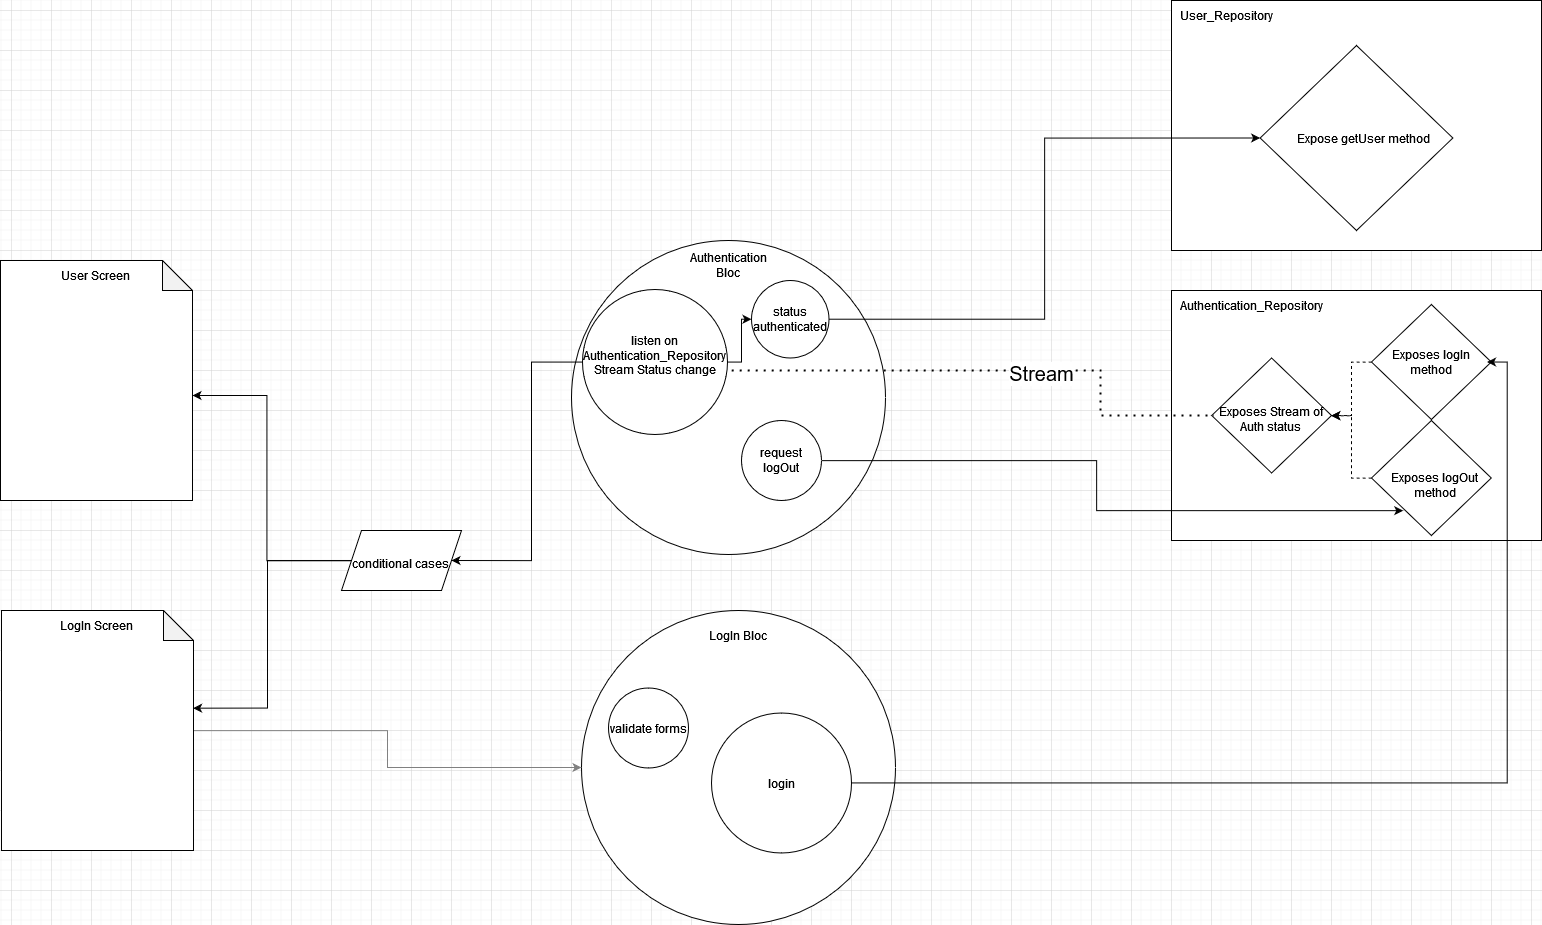

The diagram above was exported from draw.io. Its source (the exported page's mxGraphModel, read from the mxfile embedded in the PNG):
<mxGraphModel dx="3816" dy="2743" grid="1" gridSize="10" guides="1" tooltips="1" connect="1" arrows="1" fold="1" page="1" pageScale="1" pageWidth="850" pageHeight="1100" math="0" shadow="0">
  <root>
    <mxCell id="0" />
    <mxCell id="1" parent="0" />
    <mxCell id="m7OdOzpJ_di3vwTfqF6r-1" value="" style="rounded=0;whiteSpace=wrap;html=1;" vertex="1" parent="1">
      <mxGeometry x="360" y="80" width="370" height="250" as="geometry" />
    </mxCell>
    <mxCell id="m7OdOzpJ_di3vwTfqF6r-2" value="" style="rounded=0;whiteSpace=wrap;html=1;" vertex="1" parent="1">
      <mxGeometry x="360" y="-210" width="370" height="250" as="geometry" />
    </mxCell>
    <mxCell id="m7OdOzpJ_di3vwTfqF6r-3" value="Authentication_Repository" style="text;html=1;strokeColor=none;fillColor=none;align=center;verticalAlign=middle;whiteSpace=wrap;rounded=0;" vertex="1" parent="1">
      <mxGeometry x="360" y="80" width="160" height="30" as="geometry" />
    </mxCell>
    <mxCell id="m7OdOzpJ_di3vwTfqF6r-4" value="User_Repository" style="text;html=1;strokeColor=none;fillColor=none;align=center;verticalAlign=middle;whiteSpace=wrap;rounded=0;" vertex="1" parent="1">
      <mxGeometry x="360" y="-210" width="110" height="30" as="geometry" />
    </mxCell>
    <mxCell id="m7OdOzpJ_di3vwTfqF6r-5" value="" style="rhombus;whiteSpace=wrap;html=1;" vertex="1" parent="1">
      <mxGeometry x="400.21" y="147.5" width="119.79" height="115" as="geometry" />
    </mxCell>
    <mxCell id="m7OdOzpJ_di3vwTfqF6r-6" value="Exposes Stream of Auth status" style="text;html=1;strokeColor=none;fillColor=none;align=center;verticalAlign=middle;whiteSpace=wrap;rounded=0;" vertex="1" parent="1">
      <mxGeometry x="397.5" y="194" width="122.5" height="30" as="geometry" />
    </mxCell>
    <mxCell id="m7OdOzpJ_di3vwTfqF6r-7" value="" style="rhombus;whiteSpace=wrap;html=1;" vertex="1" parent="1">
      <mxGeometry x="448.65" y="-165" width="192.71" height="185" as="geometry" />
    </mxCell>
    <mxCell id="m7OdOzpJ_di3vwTfqF6r-8" value="Expose getUser method" style="text;html=1;strokeColor=none;fillColor=none;align=center;verticalAlign=middle;whiteSpace=wrap;rounded=0;" vertex="1" parent="1">
      <mxGeometry x="483.75" y="-87.5" width="136.25" height="30" as="geometry" />
    </mxCell>
    <mxCell id="m7OdOzpJ_di3vwTfqF6r-34" style="edgeStyle=orthogonalEdgeStyle;rounded=0;orthogonalLoop=1;jettySize=auto;html=1;entryX=0.999;entryY=0.369;entryDx=0;entryDy=0;dashed=1;fontSize=12;entryPerimeter=0;" edge="1" parent="1" source="m7OdOzpJ_di3vwTfqF6r-9" target="m7OdOzpJ_di3vwTfqF6r-6">
      <mxGeometry relative="1" as="geometry" />
    </mxCell>
    <mxCell id="m7OdOzpJ_di3vwTfqF6r-9" value="" style="rhombus;whiteSpace=wrap;html=1;" vertex="1" parent="1">
      <mxGeometry x="560" y="94" width="119.79" height="115" as="geometry" />
    </mxCell>
    <mxCell id="m7OdOzpJ_di3vwTfqF6r-10" value="Exposes logIn method" style="text;html=1;strokeColor=none;fillColor=none;align=center;verticalAlign=middle;whiteSpace=wrap;rounded=0;" vertex="1" parent="1">
      <mxGeometry x="564.21" y="136.5" width="111.36" height="30" as="geometry" />
    </mxCell>
    <mxCell id="m7OdOzpJ_di3vwTfqF6r-12" value="" style="ellipse;whiteSpace=wrap;html=1;aspect=fixed;" vertex="1" parent="1">
      <mxGeometry x="-240" y="30" width="314" height="314" as="geometry" />
    </mxCell>
    <mxCell id="m7OdOzpJ_di3vwTfqF6r-13" value="Authentication Bloc" style="text;html=1;strokeColor=none;fillColor=none;align=center;verticalAlign=middle;whiteSpace=wrap;rounded=0;" vertex="1" parent="1">
      <mxGeometry x="-113" y="40" width="60" height="30" as="geometry" />
    </mxCell>
    <mxCell id="m7OdOzpJ_di3vwTfqF6r-14" value="" style="ellipse;whiteSpace=wrap;html=1;aspect=fixed;" vertex="1" parent="1">
      <mxGeometry x="-230" y="400" width="314" height="314" as="geometry" />
    </mxCell>
    <mxCell id="m7OdOzpJ_di3vwTfqF6r-38" style="edgeStyle=orthogonalEdgeStyle;rounded=0;orthogonalLoop=1;jettySize=auto;html=1;entryX=0;entryY=0.5;entryDx=0;entryDy=0;fontSize=12;" edge="1" parent="1" source="m7OdOzpJ_di3vwTfqF6r-18" target="m7OdOzpJ_di3vwTfqF6r-36">
      <mxGeometry relative="1" as="geometry">
        <Array as="points">
          <mxPoint x="-70" y="152" />
          <mxPoint x="-70" y="109" />
        </Array>
      </mxGeometry>
    </mxCell>
    <mxCell id="m7OdOzpJ_di3vwTfqF6r-46" style="edgeStyle=orthogonalEdgeStyle;rounded=0;orthogonalLoop=1;jettySize=auto;html=1;entryX=1;entryY=0.5;entryDx=0;entryDy=0;strokeColor=#000000;fontSize=12;" edge="1" parent="1" source="m7OdOzpJ_di3vwTfqF6r-18" target="m7OdOzpJ_di3vwTfqF6r-30">
      <mxGeometry relative="1" as="geometry">
        <Array as="points">
          <mxPoint x="-280" y="151" />
          <mxPoint x="-280" y="350" />
        </Array>
      </mxGeometry>
    </mxCell>
    <mxCell id="m7OdOzpJ_di3vwTfqF6r-18" value="" style="ellipse;whiteSpace=wrap;html=1;aspect=fixed;" vertex="1" parent="1">
      <mxGeometry x="-229" y="79" width="145" height="145" as="geometry" />
    </mxCell>
    <mxCell id="m7OdOzpJ_di3vwTfqF6r-16" value="listen on Authentication_Repository Stream Status change" style="text;html=1;strokeColor=none;fillColor=none;align=center;verticalAlign=middle;whiteSpace=wrap;rounded=0;" vertex="1" parent="1">
      <mxGeometry x="-203" y="130" width="93" height="30" as="geometry" />
    </mxCell>
    <mxCell id="m7OdOzpJ_di3vwTfqF6r-31" style="edgeStyle=orthogonalEdgeStyle;rounded=0;orthogonalLoop=1;jettySize=auto;html=1;entryX=0.265;entryY=0.784;entryDx=0;entryDy=0;fontSize=12;entryPerimeter=0;" edge="1" parent="1" source="m7OdOzpJ_di3vwTfqF6r-19" target="m7OdOzpJ_di3vwTfqF6r-20">
      <mxGeometry relative="1" as="geometry">
        <Array as="points">
          <mxPoint x="285" y="250" />
          <mxPoint x="285" y="300" />
        </Array>
      </mxGeometry>
    </mxCell>
    <mxCell id="m7OdOzpJ_di3vwTfqF6r-19" value="&lt;div&gt;request &lt;br&gt;&lt;/div&gt;&lt;div&gt;logOut&lt;/div&gt;" style="ellipse;whiteSpace=wrap;html=1;aspect=fixed;" vertex="1" parent="1">
      <mxGeometry x="-70" y="210" width="80" height="80" as="geometry" />
    </mxCell>
    <mxCell id="m7OdOzpJ_di3vwTfqF6r-33" style="edgeStyle=orthogonalEdgeStyle;rounded=0;orthogonalLoop=1;jettySize=auto;html=1;entryX=0.997;entryY=0.377;entryDx=0;entryDy=0;entryPerimeter=0;fontSize=12;dashed=1;" edge="1" parent="1" source="m7OdOzpJ_di3vwTfqF6r-20" target="m7OdOzpJ_di3vwTfqF6r-6">
      <mxGeometry relative="1" as="geometry" />
    </mxCell>
    <mxCell id="m7OdOzpJ_di3vwTfqF6r-20" value="" style="rhombus;whiteSpace=wrap;html=1;" vertex="1" parent="1">
      <mxGeometry x="560" y="210" width="119.79" height="115" as="geometry" />
    </mxCell>
    <mxCell id="m7OdOzpJ_di3vwTfqF6r-21" value="Exposes logOut method" style="text;html=1;strokeColor=none;fillColor=none;align=center;verticalAlign=middle;whiteSpace=wrap;rounded=0;" vertex="1" parent="1">
      <mxGeometry x="568.4300000000001" y="260" width="111.36" height="30" as="geometry" />
    </mxCell>
    <mxCell id="m7OdOzpJ_di3vwTfqF6r-22" value="LogIn Bloc" style="text;html=1;strokeColor=none;fillColor=none;align=center;verticalAlign=middle;whiteSpace=wrap;rounded=0;" vertex="1" parent="1">
      <mxGeometry x="-103" y="410" width="60" height="30" as="geometry" />
    </mxCell>
    <mxCell id="m7OdOzpJ_di3vwTfqF6r-23" value="validate forms" style="ellipse;whiteSpace=wrap;html=1;aspect=fixed;" vertex="1" parent="1">
      <mxGeometry x="-203" y="477.5" width="80" height="80" as="geometry" />
    </mxCell>
    <mxCell id="m7OdOzpJ_di3vwTfqF6r-35" style="edgeStyle=orthogonalEdgeStyle;rounded=0;orthogonalLoop=1;jettySize=auto;html=1;entryX=1;entryY=0.5;entryDx=0;entryDy=0;fontSize=12;" edge="1" parent="1" source="m7OdOzpJ_di3vwTfqF6r-24" target="m7OdOzpJ_di3vwTfqF6r-10">
      <mxGeometry relative="1" as="geometry" />
    </mxCell>
    <mxCell id="m7OdOzpJ_di3vwTfqF6r-24" value="login" style="ellipse;whiteSpace=wrap;html=1;aspect=fixed;" vertex="1" parent="1">
      <mxGeometry x="-100" y="502.5" width="140" height="140" as="geometry" />
    </mxCell>
    <mxCell id="m7OdOzpJ_di3vwTfqF6r-25" value="" style="endArrow=none;dashed=1;html=1;dashPattern=1 3;strokeWidth=2;rounded=0;exitX=0.51;exitY=0.414;exitDx=0;exitDy=0;exitPerimeter=0;" edge="1" parent="1" source="m7OdOzpJ_di3vwTfqF6r-12">
      <mxGeometry width="50" height="50" relative="1" as="geometry">
        <mxPoint x="120" y="270" as="sourcePoint" />
        <mxPoint x="290" y="160" as="targetPoint" />
      </mxGeometry>
    </mxCell>
    <mxCell id="m7OdOzpJ_di3vwTfqF6r-28" value="&lt;font style=&quot;font-size: 20px;&quot;&gt;Stream&lt;/font&gt;" style="edgeLabel;html=1;align=center;verticalAlign=middle;resizable=0;points=[];" vertex="1" connectable="0" parent="m7OdOzpJ_di3vwTfqF6r-25">
      <mxGeometry x="0.6738" y="-2" relative="1" as="geometry">
        <mxPoint as="offset" />
      </mxGeometry>
    </mxCell>
    <mxCell id="m7OdOzpJ_di3vwTfqF6r-26" value="" style="endArrow=none;dashed=1;html=1;dashPattern=1 3;strokeWidth=2;rounded=0;entryX=0;entryY=0.5;entryDx=0;entryDy=0;" edge="1" parent="1">
      <mxGeometry width="50" height="50" relative="1" as="geometry">
        <mxPoint x="290" y="205" as="sourcePoint" />
        <mxPoint x="402.5" y="205" as="targetPoint" />
      </mxGeometry>
    </mxCell>
    <mxCell id="m7OdOzpJ_di3vwTfqF6r-27" value="" style="endArrow=none;dashed=1;html=1;dashPattern=1 3;strokeWidth=2;rounded=0;" edge="1" parent="1">
      <mxGeometry width="50" height="50" relative="1" as="geometry">
        <mxPoint x="289" y="200" as="sourcePoint" />
        <mxPoint x="289" y="160" as="targetPoint" />
      </mxGeometry>
    </mxCell>
    <mxCell id="m7OdOzpJ_di3vwTfqF6r-47" style="edgeStyle=orthogonalEdgeStyle;rounded=0;orthogonalLoop=1;jettySize=auto;html=1;entryX=0;entryY=0;entryDx=192;entryDy=135;entryPerimeter=0;strokeColor=#000000;fontSize=12;" edge="1" parent="1" source="m7OdOzpJ_di3vwTfqF6r-30" target="m7OdOzpJ_di3vwTfqF6r-42">
      <mxGeometry relative="1" as="geometry" />
    </mxCell>
    <mxCell id="m7OdOzpJ_di3vwTfqF6r-48" style="edgeStyle=orthogonalEdgeStyle;rounded=0;orthogonalLoop=1;jettySize=auto;html=1;entryX=0.998;entryY=0.407;entryDx=0;entryDy=0;entryPerimeter=0;strokeColor=#000000;fontSize=12;" edge="1" parent="1" source="m7OdOzpJ_di3vwTfqF6r-30" target="m7OdOzpJ_di3vwTfqF6r-40">
      <mxGeometry relative="1" as="geometry" />
    </mxCell>
    <mxCell id="m7OdOzpJ_di3vwTfqF6r-30" value="&lt;font style=&quot;font-size: 12px;&quot;&gt;conditional cases&lt;br&gt;&lt;/font&gt;" style="shape=parallelogram;perimeter=parallelogramPerimeter;whiteSpace=wrap;html=1;fixedSize=1;fontSize=20;" vertex="1" parent="1">
      <mxGeometry x="-470" y="320" width="120" height="60" as="geometry" />
    </mxCell>
    <mxCell id="m7OdOzpJ_di3vwTfqF6r-37" style="edgeStyle=orthogonalEdgeStyle;rounded=0;orthogonalLoop=1;jettySize=auto;html=1;entryX=0;entryY=0.5;entryDx=0;entryDy=0;fontSize=12;" edge="1" parent="1" source="m7OdOzpJ_di3vwTfqF6r-36" target="m7OdOzpJ_di3vwTfqF6r-7">
      <mxGeometry relative="1" as="geometry" />
    </mxCell>
    <mxCell id="m7OdOzpJ_di3vwTfqF6r-36" value="status authenticated" style="ellipse;whiteSpace=wrap;html=1;aspect=fixed;fontSize=12;" vertex="1" parent="1">
      <mxGeometry x="-60" y="70" width="77.5" height="77.5" as="geometry" />
    </mxCell>
    <mxCell id="m7OdOzpJ_di3vwTfqF6r-44" style="edgeStyle=orthogonalEdgeStyle;rounded=0;orthogonalLoop=1;jettySize=auto;html=1;fontSize=12;strokeColor=#808080;" edge="1" parent="1" source="m7OdOzpJ_di3vwTfqF6r-40" target="m7OdOzpJ_di3vwTfqF6r-14">
      <mxGeometry relative="1" as="geometry" />
    </mxCell>
    <mxCell id="m7OdOzpJ_di3vwTfqF6r-40" value="" style="shape=note;whiteSpace=wrap;html=1;backgroundOutline=1;darkOpacity=0.05;fontSize=12;" vertex="1" parent="1">
      <mxGeometry x="-810" y="400" width="192" height="240" as="geometry" />
    </mxCell>
    <mxCell id="m7OdOzpJ_di3vwTfqF6r-41" value="LogIn Screen" style="text;html=1;strokeColor=none;fillColor=none;align=center;verticalAlign=middle;whiteSpace=wrap;rounded=0;fontSize=12;" vertex="1" parent="1">
      <mxGeometry x="-760" y="400" width="90" height="30" as="geometry" />
    </mxCell>
    <mxCell id="m7OdOzpJ_di3vwTfqF6r-42" value="" style="shape=note;whiteSpace=wrap;html=1;backgroundOutline=1;darkOpacity=0.05;fontSize=12;" vertex="1" parent="1">
      <mxGeometry x="-811" y="50" width="192" height="240" as="geometry" />
    </mxCell>
    <mxCell id="m7OdOzpJ_di3vwTfqF6r-43" value="User Screen" style="text;html=1;strokeColor=none;fillColor=none;align=center;verticalAlign=middle;whiteSpace=wrap;rounded=0;fontSize=12;" vertex="1" parent="1">
      <mxGeometry x="-761" y="50" width="90" height="30" as="geometry" />
    </mxCell>
  </root>
</mxGraphModel>